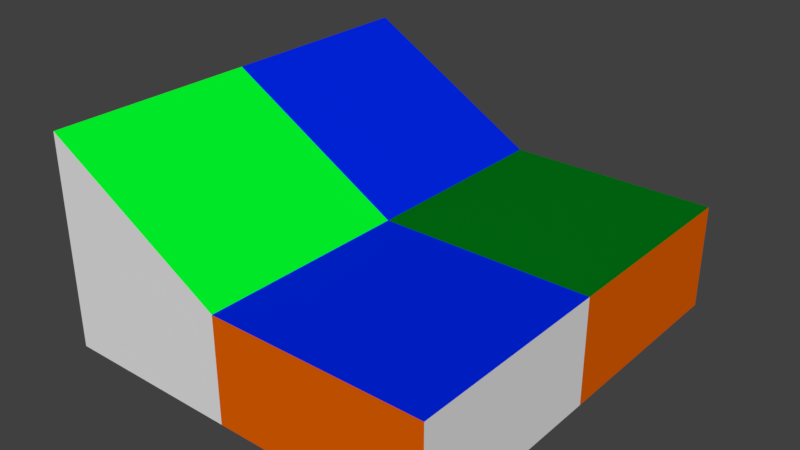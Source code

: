 # Source: example1.blend  (saved by Blender 2.79.0; exported with 4.5.12 LTS)
import bpy
from mathutils import Matrix  # noqa: F401  (used for matrix-valued properties, if any)

bpy.ops.wm.read_factory_settings(use_empty=True)
scene = bpy.context.scene
scene.name = 'Scene'

# ---- collections
col_collection_1 = bpy.data.collections.new('Collection 1'); scene.collection.children.link(col_collection_1)

# ---- materials (node trees are filled in below, after node groups)
mat_nw_material_001 = bpy.data.materials.new('NW_Material.001')
mat_nw_material_001.alpha_threshold = 0.0
mat_nw_material_001.use_transparent_shadow = False
mat_nw_material_001.diffuse_color = (0.8, 0.1212, 0.0, 1.0)
mat_nw_material_001.roughness = 0.5
mat_nw_kopia = bpy.data.materials.new('NW_Kopia')
mat_nw_kopia.alpha_threshold = 0.0
mat_nw_kopia.use_transparent_shadow = False
mat_nw_kopia.diffuse_color = (0.0, 0.1789, 0.00724, 1.0)
mat_nw_kopia.roughness = 0.5
mat_nw_inny_002 = bpy.data.materials.new('NW_Inny.002')
mat_nw_inny_002.alpha_threshold = 0.0
mat_nw_inny_002.use_transparent_shadow = False
mat_nw_inny_002.roughness = 0.5
mat_nw_kopia_001 = bpy.data.materials.new('NW_Kopia.001')
mat_nw_kopia_001.alpha_threshold = 0.0
mat_nw_kopia_001.use_transparent_shadow = False
mat_nw_kopia_001.diffuse_color = (0.0, 1.0, 0.02579, 1.0)
mat_nw_kopia_001.roughness = 0.5
mat_nw_jeszczeinny_002 = bpy.data.materials.new('NW_JeszczeInny.002')
mat_nw_jeszczeinny_002.alpha_threshold = 0.0
mat_nw_jeszczeinny_002.use_transparent_shadow = False
mat_nw_jeszczeinny_002.diffuse_color = (0.0, 0.01946, 0.8, 1.0)
mat_nw_jeszczeinny_002.roughness = 0.5

# ---- node groups
ng_auto_smooth = bpy.data.node_groups.new('Auto Smooth', 'GeometryNodeTree')
_s = ng_auto_smooth.interface.new_socket(name='Geometry', in_out='OUTPUT', socket_type='NodeSocketGeometry')
_s = ng_auto_smooth.interface.new_socket(name='Geometry', in_out='INPUT', socket_type='NodeSocketGeometry')
_s = ng_auto_smooth.interface.new_socket(name='Angle', in_out='INPUT', socket_type='NodeSocketFloat')
_s.subtype = 'ANGLE'
_s.min_value = 0.0
_s.max_value = 3.142
ng_auto_smooth.is_modifier = True
_N = ng_auto_smooth.nodes; _L = ng_auto_smooth.links
n0 = _N.new('NodeGroupOutput'); n0.name = 'Group Output'; n0.location = (480, -100)
n1 = _N.new('NodeGroupInput'); n1.name = 'Group Input'; n1.location = (-420, -300)
n2 = _N.new('NodeGroupInput'); n2.name = 'Group Input.001'; n2.location = (-60, -100)
n3 = _N.new('GeometryNodeSetShadeSmooth'); n3.name = 'Set Shade Smooth'; n3.location = (120, -100)
n3.domain = 'EDGE'
n4 = _N.new('GeometryNodeSetShadeSmooth'); n4.name = 'Set Shade Smooth.001'; n4.location = (300, -100)
n5 = _N.new('GeometryNodeInputMeshEdgeAngle'); n5.name = 'Edge Angle'; n5.location = (-420, -220)
n6 = _N.new('GeometryNodeInputEdgeSmooth'); n6.name = 'Is Edge Smooth'; n6.location = (-60, -160)
n7 = _N.new('GeometryNodeInputShadeSmooth'); n7.name = 'Is Face Smooth'; n7.location = (-240, -340)
n8 = _N.new('FunctionNodeBooleanMath'); n8.name = 'Boolean Math'; n8.location = (-60, -220)
n9 = _N.new('FunctionNodeCompare'); n9.name = 'Compare'; n9.location = (-240, -180)
n9.operation = 'LESS_EQUAL'
_L.new(n5.outputs[0], n9.inputs[0])
_L.new(n4.outputs[0], n0.inputs[0])
_L.new(n1.outputs[1], n9.inputs[1])
_L.new(n9.outputs[0], n8.inputs[0])
_L.new(n7.outputs[0], n8.inputs[1])
_L.new(n2.outputs[0], n3.inputs[0])
_L.new(n6.outputs[0], n3.inputs[1])
_L.new(n3.outputs[0], n4.inputs[0])
_L.new(n8.outputs[0], n3.inputs[2])
n0.is_active_output = True

# ---- material node trees

# ---- world
world_world = bpy.data.worlds.new('World'); scene.world = world_world
world_world.color = (0.05088, 0.05088, 0.05088)
world_world.use_sun_shadow = False
world_world.sun_shadow_jitter_overblur = 0.0
world_world.cycles.sampling_method = 'MANUAL'

# ---- meshes
me_cube = bpy.data.meshes.new('Cube')
me_cube.from_pydata([(0.8071, -1.0, 0.0), (-0.925, -1.0, 1.0), (-0.925, 3.0, 1.0), (-0.925, 1.0, 1.0), (0.8071, 1.0, 0.0), (2.807, 1.0, 0.0), (0.8071, 3.0, 0.0), (2.807, 3.0, 0.0), (2.807, -1.0, 0.0), (0.8071, -1.0, -1.0), (-0.925, -1.0, -1.0), (-0.925, 3.0, -1.0), (-0.925, 1.0, -1.0), (2.807, 1.0, -1.0), (0.8071, 3.0, -1.0), (2.807, 3.0, -1.0), (2.807, -1.0, -1.0), (-0.925, 4.768e-07, -1.0), (2.807, 0.0, -1.0), (1.807, -1.0, -1.0), (-0.05895, 3.0, -1.0), (-0.925, 2.0, -1.0), (2.807, 2.0, -1.0), (1.807, 3.0, -1.0), (-0.05895, -1.0, -1.0)], [], [(4, 6, 2, 3), (7, 6, 4, 5), (4, 3, 1, 0), (5, 4, 0, 8), (1, 10, 24, 9, 0), (3, 12, 17, 10, 1), (2, 11, 21, 12, 3), (8, 16, 18, 13, 5), (7, 15, 23, 14, 6), (5, 13, 22, 15, 7), (6, 14, 20, 11, 2), (0, 9, 19, 16, 8)])
me_cube.polygons.foreach_set('material_index', [4, 1, 3, 4, 2, 0, 0, 2, 1, 0, 0, 0])
me_cube.materials.append(mat_nw_material_001)
me_cube.materials.append(mat_nw_kopia)
me_cube.materials.append(mat_nw_inny_002)
me_cube.materials.append(mat_nw_kopia_001)
me_cube.materials.append(mat_nw_jeszczeinny_002)
me_cube.use_remesh_preserve_volume = False
me_cube.use_remesh_preserve_attributes = False
me_cube.use_mirror_vertex_groups = False
me_cube.update()

# ---- objects
ob_cube = bpy.data.objects.new('Cube', me_cube)

# ---- transforms, parenting, visibility, modifiers, constraints
ob_cube.location = (0.0, 0.0, 0.0)
ob_cube.lineart.crease_threshold = 0.0
_m = ob_cube.modifiers.new('Auto Smooth', 'NODES')
_m.node_group = ng_auto_smooth
_gi = [s.identifier for s in ng_auto_smooth.interface.items_tree if s.item_type == 'SOCKET' and s.in_out == 'INPUT']
_m[_gi[1]] = 0.5236  # Angle

# ---- collection membership
col_collection_1.objects.link(ob_cube)

# ---- scene / render settings (as saved in the file)
scene.frame_start = 1; scene.frame_end = 250; scene.frame_set(1)
scene.render.engine = 'BLENDER_EEVEE_NEXT'
scene.render.resolution_percentage = 50
scene.render.dither_intensity = 0.0
scene.cycles.use_denoising = False
scene.cycles.samples = 128
scene.cycles.sampling_pattern = 'TABULATED_SOBOL'
scene.cycles.use_adaptive_sampling = False
scene.cycles.use_light_tree = False
scene.cycles.blur_glossy = 0.0
scene.cycles.sample_clamp_indirect = 0.0
scene.view_settings.view_transform = 'Standard'
bpy.context.view_layer.update()

# ---- added for rendering (the .blend has no active camera and no usable light): camera, sun
cam_auto = bpy.data.cameras.new('AutoCamera')
cam_auto.lens = 50.0
cam_auto.sensor_width = 36.0
cam_auto.clip_end = 1000.0
ob_auto_camera = bpy.data.objects.new('AutoCamera', cam_auto)
scene.collection.objects.link(ob_auto_camera)
ob_auto_camera.location = (6.33029, -5.46709, 4.31139)
ob_auto_camera.rotation_euler = (1.09748, -7.21219e-08, 0.694738)
scene.camera = ob_auto_camera
light_auto_sun = bpy.data.lights.new('AutoSun', 'SUN')
light_auto_sun.energy = 3.0
light_auto_sun.angle = 0.0523599
ob_auto_sun = bpy.data.objects.new('AutoSun', light_auto_sun)
scene.collection.objects.link(ob_auto_sun)
ob_auto_sun.rotation_euler = (0.872665, 0.174533, 0.523599)
bpy.context.view_layer.update()
